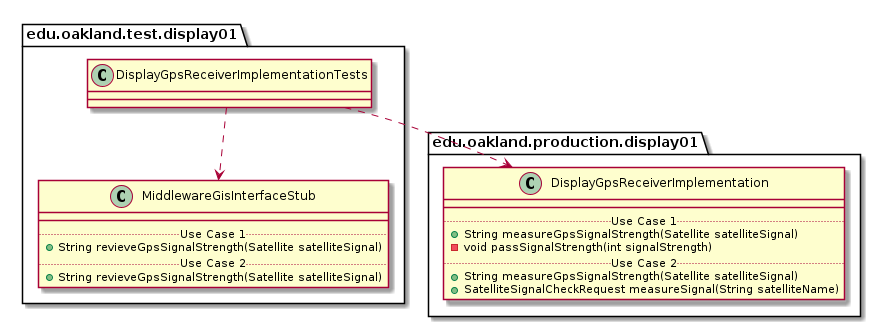

The diagram above was rendered by PlantUML. Its source (embedded in the PNG):
@startuml DisplayGpsReceiverImplementationTests_DirectDependencies


package edu.oakland.test.display01 {
    class DisplayGpsReceiverImplementationTests {

    }
}



package edu.oakland.test.display01 {
    class MiddlewareGisInterfaceStub {
        __
        .. Use Case 1 ..
        + String revieveGpsSignalStrength(Satellite satelliteSignal)
        .. Use Case 2 ..
        + String revieveGpsSignalStrength(Satellite satelliteSignal)
    }
}

DisplayGpsReceiverImplementationTests ..> MiddlewareGisInterfaceStub


package edu.oakland.production.display01 {
    class DisplayGpsReceiverImplementation {
        __
        .. Use Case 1 ..
        + String measureGpsSignalStrength(Satellite satelliteSignal)
        - void passSignalStrength(int signalStrength)
        .. Use Case 2 ..
        + String measureGpsSignalStrength(Satellite satelliteSignal)
        + SatelliteSignalCheckRequest measureSignal(String satelliteName)
    }
}

DisplayGpsReceiverImplementationTests ..> DisplayGpsReceiverImplementation



@enduml